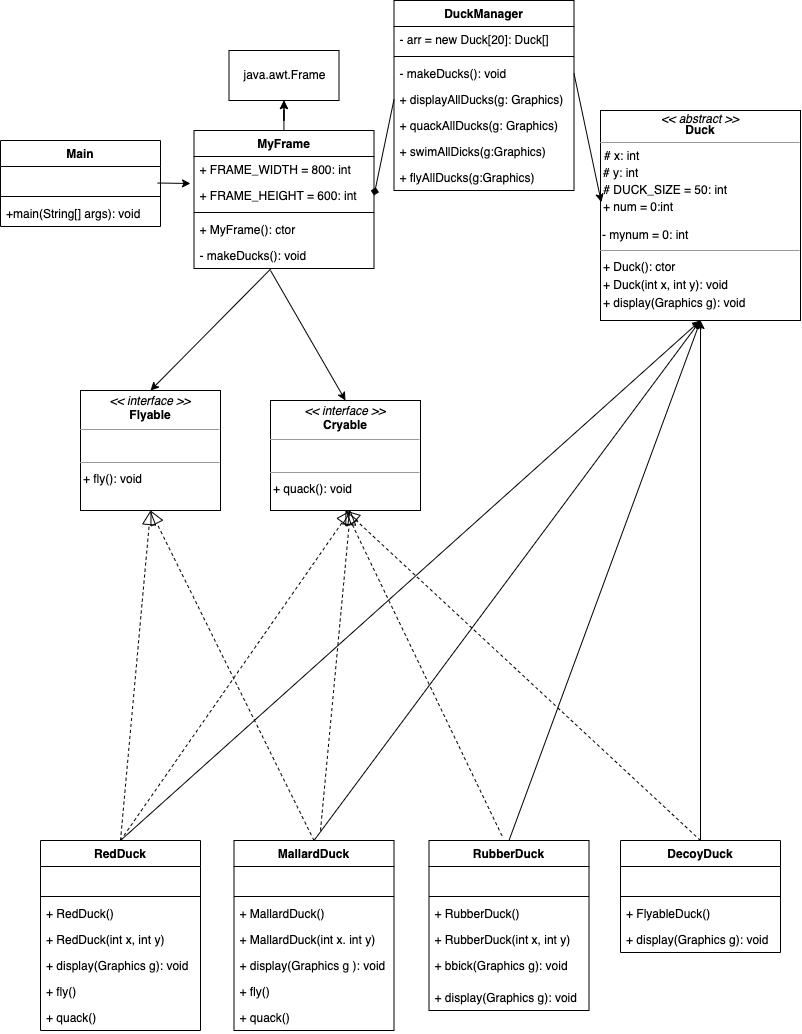

The diagram above was exported from draw.io. Its source (the exported page's mxGraphModel, read from the mxfile embedded in the PNG):
<mxGraphModel dx="1326" dy="829" grid="1" gridSize="10" guides="1" tooltips="1" connect="1" arrows="1" fold="1" page="1" pageScale="1" pageWidth="827" pageHeight="1169" math="0" shadow="0">
  <root>
    <mxCell id="0" />
    <mxCell id="1" parent="0" />
    <mxCell id="2" value="Main" style="swimlane;fontStyle=1;align=center;verticalAlign=top;childLayout=stackLayout;horizontal=1;startSize=26;horizontalStack=0;resizeParent=1;resizeParentMax=0;resizeLast=0;collapsible=1;marginBottom=0;" parent="1" vertex="1">
      <mxGeometry x="10" y="150" width="160" height="86" as="geometry" />
    </mxCell>
    <mxCell id="3" value=" " style="text;strokeColor=none;fillColor=none;align=left;verticalAlign=top;spacingLeft=4;spacingRight=4;overflow=hidden;rotatable=0;points=[[0,0.5],[1,0.5]];portConstraint=eastwest;" parent="2" vertex="1">
      <mxGeometry y="26" width="160" height="26" as="geometry" />
    </mxCell>
    <mxCell id="4" value="" style="line;strokeWidth=1;fillColor=none;align=left;verticalAlign=middle;spacingTop=-1;spacingLeft=3;spacingRight=3;rotatable=0;labelPosition=right;points=[];portConstraint=eastwest;strokeColor=inherit;" parent="2" vertex="1">
      <mxGeometry y="52" width="160" height="8" as="geometry" />
    </mxCell>
    <mxCell id="5" value="+main(String[] args): void" style="text;strokeColor=none;fillColor=none;align=left;verticalAlign=top;spacingLeft=4;spacingRight=4;overflow=hidden;rotatable=0;points=[[0,0.5],[1,0.5]];portConstraint=eastwest;" parent="2" vertex="1">
      <mxGeometry y="60" width="160" height="26" as="geometry" />
    </mxCell>
    <mxCell id="138" value="" style="edgeStyle=orthogonalEdgeStyle;rounded=0;orthogonalLoop=1;jettySize=auto;html=1;" edge="1" parent="1" source="6" target="103">
      <mxGeometry relative="1" as="geometry" />
    </mxCell>
    <mxCell id="6" value="MyFrame" style="swimlane;fontStyle=1;align=center;verticalAlign=top;childLayout=stackLayout;horizontal=1;startSize=26;horizontalStack=0;resizeParent=1;resizeParentMax=0;resizeLast=0;collapsible=1;marginBottom=0;" parent="1" vertex="1">
      <mxGeometry x="203.5" y="140" width="180" height="138" as="geometry" />
    </mxCell>
    <mxCell id="10" value="+ FRAME_WIDTH = 800: int" style="text;strokeColor=none;fillColor=none;align=left;verticalAlign=top;spacingLeft=4;spacingRight=4;overflow=hidden;rotatable=0;points=[[0,0.5],[1,0.5]];portConstraint=eastwest;" parent="6" vertex="1">
      <mxGeometry y="26" width="180" height="26" as="geometry" />
    </mxCell>
    <mxCell id="11" value="+ FRAME_HEIGHT = 600: int" style="text;strokeColor=none;fillColor=none;align=left;verticalAlign=top;spacingLeft=4;spacingRight=4;overflow=hidden;rotatable=0;points=[[0,0.5],[1,0.5]];portConstraint=eastwest;" parent="6" vertex="1">
      <mxGeometry y="52" width="180" height="26" as="geometry" />
    </mxCell>
    <mxCell id="8" value="" style="line;strokeWidth=1;fillColor=none;align=left;verticalAlign=middle;spacingTop=-1;spacingLeft=3;spacingRight=3;rotatable=0;labelPosition=right;points=[];portConstraint=eastwest;strokeColor=inherit;" parent="6" vertex="1">
      <mxGeometry y="78" width="180" height="8" as="geometry" />
    </mxCell>
    <mxCell id="9" value="+ MyFrame(): ctor" style="text;strokeColor=none;fillColor=none;align=left;verticalAlign=top;spacingLeft=4;spacingRight=4;overflow=hidden;rotatable=0;points=[[0,0.5],[1,0.5]];portConstraint=eastwest;" parent="6" vertex="1">
      <mxGeometry y="86" width="180" height="26" as="geometry" />
    </mxCell>
    <mxCell id="12" value="- makeDucks(): void" style="text;strokeColor=none;fillColor=none;align=left;verticalAlign=top;spacingLeft=4;spacingRight=4;overflow=hidden;rotatable=0;points=[[0,0.5],[1,0.5]];portConstraint=eastwest;" parent="6" vertex="1">
      <mxGeometry y="112" width="180" height="26" as="geometry" />
    </mxCell>
    <mxCell id="139" value="DuckManager" style="swimlane;fontStyle=1;align=center;verticalAlign=top;childLayout=stackLayout;horizontal=1;startSize=26;horizontalStack=0;resizeParent=1;resizeParentMax=0;resizeLast=0;collapsible=1;marginBottom=0;" vertex="1" parent="1">
      <mxGeometry x="403.5" y="10" width="180" height="190" as="geometry" />
    </mxCell>
    <mxCell id="141" value="- arr = new Duck[20]: Duck[]" style="text;strokeColor=none;fillColor=none;align=left;verticalAlign=top;spacingLeft=4;spacingRight=4;overflow=hidden;rotatable=0;points=[[0,0.5],[1,0.5]];portConstraint=eastwest;" vertex="1" parent="139">
      <mxGeometry y="26" width="180" height="26" as="geometry" />
    </mxCell>
    <mxCell id="144" value="" style="line;strokeWidth=1;fillColor=none;align=left;verticalAlign=middle;spacingTop=-1;spacingLeft=3;spacingRight=3;rotatable=0;labelPosition=right;points=[];portConstraint=eastwest;strokeColor=inherit;" vertex="1" parent="139">
      <mxGeometry y="52" width="180" height="8" as="geometry" />
    </mxCell>
    <mxCell id="145" value="- makeDucks(): void" style="text;strokeColor=none;fillColor=none;align=left;verticalAlign=top;spacingLeft=4;spacingRight=4;overflow=hidden;rotatable=0;points=[[0,0.5],[1,0.5]];portConstraint=eastwest;" vertex="1" parent="139">
      <mxGeometry y="60" width="180" height="26" as="geometry" />
    </mxCell>
    <mxCell id="146" value="+ displayAllDucks(g: Graphics)" style="text;strokeColor=none;fillColor=none;align=left;verticalAlign=top;spacingLeft=4;spacingRight=4;overflow=hidden;rotatable=0;points=[[0,0.5],[1,0.5]];portConstraint=eastwest;" vertex="1" parent="139">
      <mxGeometry y="86" width="180" height="26" as="geometry" />
    </mxCell>
    <mxCell id="147" value="+ quackAllDucks(g: Graphics)" style="text;strokeColor=none;fillColor=none;align=left;verticalAlign=top;spacingLeft=4;spacingRight=4;overflow=hidden;rotatable=0;points=[[0,0.5],[1,0.5]];portConstraint=eastwest;" vertex="1" parent="139">
      <mxGeometry y="112" width="180" height="26" as="geometry" />
    </mxCell>
    <mxCell id="148" value="+ swimAllDicks(g:Graphics)" style="text;strokeColor=none;fillColor=none;align=left;verticalAlign=top;spacingLeft=4;spacingRight=4;overflow=hidden;rotatable=0;points=[[0,0.5],[1,0.5]];portConstraint=eastwest;" vertex="1" parent="139">
      <mxGeometry y="138" width="180" height="26" as="geometry" />
    </mxCell>
    <mxCell id="149" value="+ flyAllDucks(g:Graphics)" style="text;strokeColor=none;fillColor=none;align=left;verticalAlign=top;spacingLeft=4;spacingRight=4;overflow=hidden;rotatable=0;points=[[0,0.5],[1,0.5]];portConstraint=eastwest;" vertex="1" parent="139">
      <mxGeometry y="164" width="180" height="26" as="geometry" />
    </mxCell>
    <mxCell id="54" value="RedDuck" style="swimlane;fontStyle=1;align=center;verticalAlign=top;childLayout=stackLayout;horizontal=1;startSize=26;horizontalStack=0;resizeParent=1;resizeParentMax=0;resizeLast=0;collapsible=1;marginBottom=0;" parent="1" vertex="1">
      <mxGeometry x="50" y="850" width="160" height="190" as="geometry" />
    </mxCell>
    <mxCell id="55" value=" " style="text;strokeColor=none;fillColor=none;align=left;verticalAlign=top;spacingLeft=4;spacingRight=4;overflow=hidden;rotatable=0;points=[[0,0.5],[1,0.5]];portConstraint=eastwest;" parent="54" vertex="1">
      <mxGeometry y="26" width="160" height="26" as="geometry" />
    </mxCell>
    <mxCell id="56" value="" style="line;strokeWidth=1;fillColor=none;align=left;verticalAlign=middle;spacingTop=-1;spacingLeft=3;spacingRight=3;rotatable=0;labelPosition=right;points=[];portConstraint=eastwest;strokeColor=inherit;" parent="54" vertex="1">
      <mxGeometry y="52" width="160" height="8" as="geometry" />
    </mxCell>
    <mxCell id="57" value="+ RedDuck()" style="text;strokeColor=none;fillColor=none;align=left;verticalAlign=top;spacingLeft=4;spacingRight=4;overflow=hidden;rotatable=0;points=[[0,0.5],[1,0.5]];portConstraint=eastwest;" parent="54" vertex="1">
      <mxGeometry y="60" width="160" height="26" as="geometry" />
    </mxCell>
    <mxCell id="118" value="+ RedDuck(int x, int y)" style="text;strokeColor=none;fillColor=none;align=left;verticalAlign=top;spacingLeft=4;spacingRight=4;overflow=hidden;rotatable=0;points=[[0,0.5],[1,0.5]];portConstraint=eastwest;" parent="54" vertex="1">
      <mxGeometry y="86" width="160" height="26" as="geometry" />
    </mxCell>
    <mxCell id="59" value="+ display(Graphics g): void" style="text;strokeColor=none;fillColor=none;align=left;verticalAlign=top;spacingLeft=4;spacingRight=4;overflow=hidden;rotatable=0;points=[[0,0.5],[1,0.5]];portConstraint=eastwest;" parent="54" vertex="1">
      <mxGeometry y="112" width="160" height="26" as="geometry" />
    </mxCell>
    <mxCell id="119" value="+ fly()" style="text;strokeColor=none;fillColor=none;align=left;verticalAlign=top;spacingLeft=4;spacingRight=4;overflow=hidden;rotatable=0;points=[[0,0.5],[1,0.5]];portConstraint=eastwest;" parent="54" vertex="1">
      <mxGeometry y="138" width="160" height="26" as="geometry" />
    </mxCell>
    <mxCell id="120" value="+ quack()" style="text;strokeColor=none;fillColor=none;align=left;verticalAlign=top;spacingLeft=4;spacingRight=4;overflow=hidden;rotatable=0;points=[[0,0.5],[1,0.5]];portConstraint=eastwest;" parent="54" vertex="1">
      <mxGeometry y="164" width="160" height="26" as="geometry" />
    </mxCell>
    <mxCell id="60" value="MallardDuck" style="swimlane;fontStyle=1;align=center;verticalAlign=top;childLayout=stackLayout;horizontal=1;startSize=26;horizontalStack=0;resizeParent=1;resizeParentMax=0;resizeLast=0;collapsible=1;marginBottom=0;" parent="1" vertex="1">
      <mxGeometry x="243.5" y="850" width="160" height="190" as="geometry" />
    </mxCell>
    <mxCell id="61" value=" " style="text;strokeColor=none;fillColor=none;align=left;verticalAlign=top;spacingLeft=4;spacingRight=4;overflow=hidden;rotatable=0;points=[[0,0.5],[1,0.5]];portConstraint=eastwest;" parent="60" vertex="1">
      <mxGeometry y="26" width="160" height="26" as="geometry" />
    </mxCell>
    <mxCell id="62" value="" style="line;strokeWidth=1;fillColor=none;align=left;verticalAlign=middle;spacingTop=-1;spacingLeft=3;spacingRight=3;rotatable=0;labelPosition=right;points=[];portConstraint=eastwest;strokeColor=inherit;" parent="60" vertex="1">
      <mxGeometry y="52" width="160" height="8" as="geometry" />
    </mxCell>
    <mxCell id="63" value="+ MallardDuck()" style="text;strokeColor=none;fillColor=none;align=left;verticalAlign=top;spacingLeft=4;spacingRight=4;overflow=hidden;rotatable=0;points=[[0,0.5],[1,0.5]];portConstraint=eastwest;" parent="60" vertex="1">
      <mxGeometry y="60" width="160" height="26" as="geometry" />
    </mxCell>
    <mxCell id="121" value="+ MallardDuck(int x. int y)" style="text;strokeColor=none;fillColor=none;align=left;verticalAlign=top;spacingLeft=4;spacingRight=4;overflow=hidden;rotatable=0;points=[[0,0.5],[1,0.5]];portConstraint=eastwest;" parent="60" vertex="1">
      <mxGeometry y="86" width="160" height="26" as="geometry" />
    </mxCell>
    <mxCell id="65" value="+ display(Graphics g ): void" style="text;strokeColor=none;fillColor=none;align=left;verticalAlign=top;spacingLeft=4;spacingRight=4;overflow=hidden;rotatable=0;points=[[0,0.5],[1,0.5]];portConstraint=eastwest;" parent="60" vertex="1">
      <mxGeometry y="112" width="160" height="26" as="geometry" />
    </mxCell>
    <mxCell id="122" value="+ fly()" style="text;strokeColor=none;fillColor=none;align=left;verticalAlign=top;spacingLeft=4;spacingRight=4;overflow=hidden;rotatable=0;points=[[0,0.5],[1,0.5]];portConstraint=eastwest;" parent="60" vertex="1">
      <mxGeometry y="138" width="160" height="26" as="geometry" />
    </mxCell>
    <mxCell id="123" value="+ quack()" style="text;strokeColor=none;fillColor=none;align=left;verticalAlign=top;spacingLeft=4;spacingRight=4;overflow=hidden;rotatable=0;points=[[0,0.5],[1,0.5]];portConstraint=eastwest;" parent="60" vertex="1">
      <mxGeometry y="164" width="160" height="26" as="geometry" />
    </mxCell>
    <mxCell id="41" value="RubberDuck" style="swimlane;fontStyle=1;align=center;verticalAlign=top;childLayout=stackLayout;horizontal=1;startSize=26;horizontalStack=0;resizeParent=1;resizeParentMax=0;resizeLast=0;collapsible=1;marginBottom=0;" parent="1" vertex="1">
      <mxGeometry x="438.5" y="850" width="160" height="170" as="geometry" />
    </mxCell>
    <mxCell id="42" value=" " style="text;strokeColor=none;fillColor=none;align=left;verticalAlign=top;spacingLeft=4;spacingRight=4;overflow=hidden;rotatable=0;points=[[0,0.5],[1,0.5]];portConstraint=eastwest;" parent="41" vertex="1">
      <mxGeometry y="26" width="160" height="26" as="geometry" />
    </mxCell>
    <mxCell id="43" value="" style="line;strokeWidth=1;fillColor=none;align=left;verticalAlign=middle;spacingTop=-1;spacingLeft=3;spacingRight=3;rotatable=0;labelPosition=right;points=[];portConstraint=eastwest;strokeColor=inherit;" parent="41" vertex="1">
      <mxGeometry y="52" width="160" height="8" as="geometry" />
    </mxCell>
    <mxCell id="44" value="+ RubberDuck()" style="text;strokeColor=none;fillColor=none;align=left;verticalAlign=top;spacingLeft=4;spacingRight=4;overflow=hidden;rotatable=0;points=[[0,0.5],[1,0.5]];portConstraint=eastwest;" parent="41" vertex="1">
      <mxGeometry y="60" width="160" height="26" as="geometry" />
    </mxCell>
    <mxCell id="124" value="+ RubberDuck(int x, int y)" style="text;strokeColor=none;fillColor=none;align=left;verticalAlign=top;spacingLeft=4;spacingRight=4;overflow=hidden;rotatable=0;points=[[0,0.5],[1,0.5]];portConstraint=eastwest;" parent="41" vertex="1">
      <mxGeometry y="86" width="160" height="26" as="geometry" />
    </mxCell>
    <mxCell id="53" value="+ bbick(Graphics g): void" style="text;strokeColor=none;fillColor=none;align=left;verticalAlign=top;spacingLeft=4;spacingRight=4;overflow=hidden;rotatable=0;points=[[0,0.5],[1,0.5]];portConstraint=eastwest;" parent="41" vertex="1">
      <mxGeometry y="112" width="160" height="32" as="geometry" />
    </mxCell>
    <mxCell id="46" value="+ display(Graphics g): void" style="text;strokeColor=none;fillColor=none;align=left;verticalAlign=top;spacingLeft=4;spacingRight=4;overflow=hidden;rotatable=0;points=[[0,0.5],[1,0.5]];portConstraint=eastwest;" parent="41" vertex="1">
      <mxGeometry y="144" width="160" height="26" as="geometry" />
    </mxCell>
    <mxCell id="47" value="DecoyDuck" style="swimlane;fontStyle=1;align=center;verticalAlign=top;childLayout=stackLayout;horizontal=1;startSize=26;horizontalStack=0;resizeParent=1;resizeParentMax=0;resizeLast=0;collapsible=1;marginBottom=0;" parent="1" vertex="1">
      <mxGeometry x="630" y="850" width="160" height="112" as="geometry" />
    </mxCell>
    <mxCell id="48" value=" " style="text;strokeColor=none;fillColor=none;align=left;verticalAlign=top;spacingLeft=4;spacingRight=4;overflow=hidden;rotatable=0;points=[[0,0.5],[1,0.5]];portConstraint=eastwest;" parent="47" vertex="1">
      <mxGeometry y="26" width="160" height="26" as="geometry" />
    </mxCell>
    <mxCell id="49" value="" style="line;strokeWidth=1;fillColor=none;align=left;verticalAlign=middle;spacingTop=-1;spacingLeft=3;spacingRight=3;rotatable=0;labelPosition=right;points=[];portConstraint=eastwest;strokeColor=inherit;" parent="47" vertex="1">
      <mxGeometry y="52" width="160" height="8" as="geometry" />
    </mxCell>
    <mxCell id="50" value="+ FlyableDuck()" style="text;strokeColor=none;fillColor=none;align=left;verticalAlign=top;spacingLeft=4;spacingRight=4;overflow=hidden;rotatable=0;points=[[0,0.5],[1,0.5]];portConstraint=eastwest;" parent="47" vertex="1">
      <mxGeometry y="60" width="160" height="26" as="geometry" />
    </mxCell>
    <mxCell id="52" value="+ display(Graphics g): void" style="text;strokeColor=none;fillColor=none;align=left;verticalAlign=top;spacingLeft=4;spacingRight=4;overflow=hidden;rotatable=0;points=[[0,0.5],[1,0.5]];portConstraint=eastwest;" parent="47" vertex="1">
      <mxGeometry y="86" width="160" height="26" as="geometry" />
    </mxCell>
    <mxCell id="70" value="" style="endArrow=classic;html=1;rounded=0;exitX=0.5;exitY=0;exitDx=0;exitDy=0;entryX=0.5;entryY=1;entryDx=0;entryDy=0;" parent="1" source="60" target="82" edge="1">
      <mxGeometry width="50" height="50" relative="1" as="geometry">
        <mxPoint x="210" y="750" as="sourcePoint" />
        <mxPoint x="640" y="330" as="targetPoint" />
      </mxGeometry>
    </mxCell>
    <mxCell id="97" value="" style="endArrow=classic;html=1;rounded=0;exitX=0.5;exitY=0;exitDx=0;exitDy=0;entryX=0.5;entryY=1;entryDx=0;entryDy=0;" parent="1" source="41" target="82" edge="1">
      <mxGeometry width="50" height="50" relative="1" as="geometry">
        <mxPoint x="309.44000000000005" y="649.0340000000001" as="sourcePoint" />
        <mxPoint x="710" y="320" as="targetPoint" />
        <Array as="points" />
      </mxGeometry>
    </mxCell>
    <mxCell id="98" value="" style="endArrow=classic;html=1;rounded=0;exitX=0.5;exitY=0;exitDx=0;exitDy=0;entryX=0.5;entryY=1;entryDx=0;entryDy=0;" parent="1" source="47" target="82" edge="1">
      <mxGeometry width="50" height="50" relative="1" as="geometry">
        <mxPoint x="580" y="740" as="sourcePoint" />
        <mxPoint x="720" y="330" as="targetPoint" />
        <Array as="points" />
      </mxGeometry>
    </mxCell>
    <mxCell id="125" value="" style="endArrow=classic;html=1;rounded=0;entryX=0.5;entryY=0;entryDx=0;entryDy=0;" parent="1" target="85" edge="1">
      <mxGeometry width="50" height="50" relative="1" as="geometry">
        <mxPoint x="280" y="280" as="sourcePoint" />
        <mxPoint x="559" y="252.99" as="targetPoint" />
      </mxGeometry>
    </mxCell>
    <mxCell id="152" value="" style="endArrow=diamond;html=1;rounded=0;endFill=1;exitX=0;exitY=0.5;exitDx=0;exitDy=0;entryX=1;entryY=0.5;entryDx=0;entryDy=0;" edge="1" parent="1" source="146" target="11">
      <mxGeometry width="50" height="50" relative="1" as="geometry">
        <mxPoint x="470" y="260" as="sourcePoint" />
        <mxPoint x="400" y="350" as="targetPoint" />
      </mxGeometry>
    </mxCell>
    <mxCell id="126" value="" style="endArrow=classic;html=1;rounded=0;entryX=0.5;entryY=0;entryDx=0;entryDy=0;" parent="1" source="12" target="86" edge="1">
      <mxGeometry width="50" height="50" relative="1" as="geometry">
        <mxPoint x="355.0799999999999" y="352.4179999999999" as="sourcePoint" />
        <mxPoint x="365" y="420" as="targetPoint" />
      </mxGeometry>
    </mxCell>
    <mxCell id="75" value="" style="endArrow=classic;html=1;rounded=0;exitX=1;exitY=0.5;exitDx=0;exitDy=0;" parent="1" edge="1">
      <mxGeometry width="50" height="50" relative="1" as="geometry">
        <mxPoint x="167" y="192.5" as="sourcePoint" />
        <mxPoint x="200" y="193" as="targetPoint" />
      </mxGeometry>
    </mxCell>
    <mxCell id="111" value="" style="endArrow=classic;html=1;rounded=0;exitX=0.5;exitY=0;exitDx=0;exitDy=0;entryX=0.5;entryY=1;entryDx=0;entryDy=0;" parent="1" target="103" edge="1">
      <mxGeometry width="50" height="50" relative="1" as="geometry">
        <mxPoint x="293.5" y="130" as="sourcePoint" />
        <mxPoint x="213.5" y="182.5" as="targetPoint" />
      </mxGeometry>
    </mxCell>
    <mxCell id="82" value="&lt;p style=&quot;margin: 4px 0px 0px; text-align: center; line-height: 90%;&quot;&gt;&lt;i&gt;&amp;lt;&amp;lt; abstract &amp;gt;&amp;gt;&lt;/i&gt;&lt;br&gt;&lt;b&gt;Duck&lt;/b&gt;&lt;/p&gt;&lt;hr size=&quot;1&quot;&gt;&lt;p style=&quot;margin:0px;margin-left:4px;&quot;&gt;# x: int&lt;/p&gt;&lt;table&gt;&lt;tbody&gt;&lt;tr&gt;&lt;td&gt;# y: int&lt;/td&gt;&lt;/tr&gt;&lt;/tbody&gt;&lt;/table&gt;&amp;nbsp;# DUCK_SIZE = 50: int&lt;table&gt;&lt;tbody&gt;&lt;tr&gt;&lt;td&gt;+ num = 0:int&lt;/td&gt;&lt;/tr&gt;&lt;/tbody&gt;&lt;/table&gt;&lt;p&gt;&lt;/p&gt;&amp;nbsp;&lt;hr size=&quot;1&quot;&gt;&lt;p style=&quot;margin:0px;margin-left:4px;&quot;&gt;&lt;/p&gt;&lt;table&gt;&lt;tbody&gt;&lt;tr&gt;&lt;td&gt;+ Duck(): ctor&lt;/td&gt;&lt;/tr&gt;&lt;tr&gt;&lt;td&gt;+ Duck(int x, int y): void&lt;/td&gt;&lt;/tr&gt;&lt;tr&gt;&lt;td&gt;+ display(Graphics g): void&lt;/td&gt;&lt;/tr&gt;&lt;/tbody&gt;&lt;/table&gt;&lt;br&gt;&lt;p&gt;&lt;/p&gt;" style="verticalAlign=top;align=left;overflow=fill;fontSize=12;fontFamily=Helvetica;html=1;" parent="1" vertex="1">
      <mxGeometry x="610" y="120" width="200" height="210" as="geometry" />
    </mxCell>
    <mxCell id="85" value="&lt;p style=&quot;margin:0px;margin-top:4px;text-align:center;&quot;&gt;&lt;i&gt;&amp;lt;&amp;lt; interface &amp;gt;&amp;gt;&lt;/i&gt;&lt;br&gt;&lt;b&gt;Cryable&lt;/b&gt;&lt;/p&gt;&lt;hr size=&quot;1&quot;&gt;&amp;nbsp;&amp;nbsp;&lt;p&gt;&lt;/p&gt;&lt;hr size=&quot;1&quot;&gt;&lt;p style=&quot;margin:0px;margin-left:4px;&quot;&gt;&lt;/p&gt;&lt;table&gt;&lt;tbody&gt;&lt;tr&gt;&lt;td&gt;+ quack(): void&lt;/td&gt;&lt;/tr&gt;&lt;tr&gt;&lt;td&gt;&lt;br&gt;&lt;/td&gt;&lt;/tr&gt;&lt;/tbody&gt;&lt;/table&gt;&lt;br&gt;&lt;p&gt;&lt;/p&gt;" style="verticalAlign=top;align=left;overflow=fill;fontSize=12;fontFamily=Helvetica;html=1;" parent="1" vertex="1">
      <mxGeometry x="280" y="410" width="150" height="110" as="geometry" />
    </mxCell>
    <mxCell id="86" value="&lt;p style=&quot;margin:0px;margin-top:4px;text-align:center;&quot;&gt;&lt;i&gt;&amp;lt;&amp;lt; interface &amp;gt;&amp;gt;&lt;/i&gt;&lt;br&gt;&lt;b&gt;Flyable&lt;/b&gt;&lt;/p&gt;&lt;hr size=&quot;1&quot;&gt;&amp;nbsp;&amp;nbsp;&lt;p&gt;&lt;/p&gt;&lt;hr size=&quot;1&quot;&gt;&lt;p style=&quot;margin:0px;margin-left:4px;&quot;&gt;&lt;/p&gt;&lt;table&gt;&lt;tbody&gt;&lt;tr&gt;&lt;td&gt;+ fly(): void&lt;/td&gt;&lt;/tr&gt;&lt;tr&gt;&lt;td&gt;&lt;br&gt;&lt;/td&gt;&lt;/tr&gt;&lt;/tbody&gt;&lt;/table&gt;&lt;br&gt;&lt;p&gt;&lt;/p&gt;" style="verticalAlign=top;align=left;overflow=fill;fontSize=12;fontFamily=Helvetica;html=1;" parent="1" vertex="1">
      <mxGeometry x="90" y="400" width="140" height="120" as="geometry" />
    </mxCell>
    <mxCell id="88" value="" style="endArrow=classic;html=1;rounded=0;exitX=0.5;exitY=0;exitDx=0;exitDy=0;entryX=0.5;entryY=1;entryDx=0;entryDy=0;" parent="1" source="54" target="82" edge="1">
      <mxGeometry width="50" height="50" relative="1" as="geometry">
        <mxPoint x="380" y="820" as="sourcePoint" />
        <mxPoint x="248.08000000000004" y="780.002" as="targetPoint" />
      </mxGeometry>
    </mxCell>
    <mxCell id="99" value="" style="endArrow=block;dashed=1;endFill=0;endSize=12;html=1;rounded=0;entryX=0.5;entryY=1;entryDx=0;entryDy=0;" parent="1" target="86" edge="1">
      <mxGeometry width="160" relative="1" as="geometry">
        <mxPoint x="130" y="850" as="sourcePoint" />
        <mxPoint x="390" y="580" as="targetPoint" />
      </mxGeometry>
    </mxCell>
    <mxCell id="112" value="" style="endArrow=block;dashed=1;endFill=0;endSize=12;html=1;rounded=0;exitX=0.5;exitY=0;exitDx=0;exitDy=0;entryX=0.5;entryY=1;entryDx=0;entryDy=0;" parent="1" source="60" target="86" edge="1">
      <mxGeometry width="160" relative="1" as="geometry">
        <mxPoint x="140" y="860" as="sourcePoint" />
        <mxPoint x="170" y="720" as="targetPoint" />
      </mxGeometry>
    </mxCell>
    <mxCell id="113" value="" style="endArrow=block;dashed=1;endFill=0;endSize=12;html=1;rounded=0;" parent="1" edge="1">
      <mxGeometry width="160" relative="1" as="geometry">
        <mxPoint x="330" y="840" as="sourcePoint" />
        <mxPoint x="360" y="520" as="targetPoint" />
      </mxGeometry>
    </mxCell>
    <mxCell id="117" value="" style="endArrow=block;dashed=1;endFill=0;endSize=12;html=1;rounded=0;exitX=0.5;exitY=0;exitDx=0;exitDy=0;" parent="1" source="54" edge="1">
      <mxGeometry width="160" relative="1" as="geometry">
        <mxPoint x="340" y="850" as="sourcePoint" />
        <mxPoint x="360" y="520" as="targetPoint" />
      </mxGeometry>
    </mxCell>
    <mxCell id="101" value="" style="endArrow=block;dashed=1;endFill=0;endSize=12;html=1;rounded=0;exitX=0.456;exitY=-0.028;exitDx=0;exitDy=0;exitPerimeter=0;entryX=0.5;entryY=1;entryDx=0;entryDy=0;" parent="1" source="41" target="85" edge="1">
      <mxGeometry width="160" relative="1" as="geometry">
        <mxPoint x="300" y="650" as="sourcePoint" />
        <mxPoint x="265" y="539" as="targetPoint" />
      </mxGeometry>
    </mxCell>
    <mxCell id="102" value="" style="endArrow=block;dashed=1;endFill=0;endSize=12;html=1;rounded=0;entryX=0.5;entryY=1;entryDx=0;entryDy=0;exitX=0.5;exitY=0;exitDx=0;exitDy=0;" parent="1" source="47" target="85" edge="1">
      <mxGeometry width="160" relative="1" as="geometry">
        <mxPoint x="572.96" y="735.9680000000001" as="sourcePoint" />
        <mxPoint x="275.04999999999995" y="548.98" as="targetPoint" />
      </mxGeometry>
    </mxCell>
    <mxCell id="103" value="java.awt.Frame" style="html=1;" parent="1" vertex="1">
      <mxGeometry x="238.5" y="60" width="110" height="50" as="geometry" />
    </mxCell>
    <mxCell id="128" value="- mynum = 0: int" style="text;html=1;strokeColor=none;fillColor=none;align=left;verticalAlign=middle;whiteSpace=wrap;rounded=0;" parent="1" vertex="1">
      <mxGeometry x="610" y="230" width="181.5" height="30" as="geometry" />
    </mxCell>
    <mxCell id="151" value="" style="endArrow=classic;html=1;rounded=0;exitX=1;exitY=0.5;exitDx=0;exitDy=0;entryX=0.004;entryY=0.437;entryDx=0;entryDy=0;entryPerimeter=0;" edge="1" parent="1" source="145" target="82">
      <mxGeometry width="50" height="50" relative="1" as="geometry">
        <mxPoint x="597" y="329" as="sourcePoint" />
        <mxPoint x="627.5" y="270.0000000000001" as="targetPoint" />
      </mxGeometry>
    </mxCell>
  </root>
</mxGraphModel>